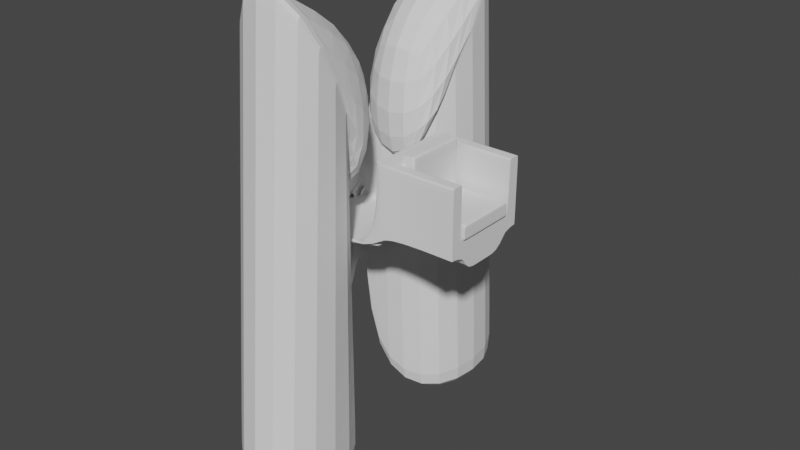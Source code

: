 # Source: j.blend  (saved by Blender 3.3.6; exported with 4.5.12 LTS)
import bpy
from mathutils import Matrix  # noqa: F401  (used for matrix-valued properties, if any)

bpy.ops.wm.read_factory_settings(use_empty=True)
scene = bpy.context.scene
scene.name = 'Scene'

# ---- collections
col_collection = bpy.data.collections.new('Collection'); scene.collection.children.link(col_collection)

# ---- world
world_world = bpy.data.worlds.new('World'); scene.world = world_world
world_world.use_nodes = True; world_world.node_tree.nodes.clear()
_N = world_world.node_tree.nodes; _L = world_world.node_tree.links
n0 = _N.new('ShaderNodeOutputWorld'); n0.name = 'World Output'; n0.location = (300, 300)
n1 = _N.new('ShaderNodeBackground'); n1.name = 'Background'; n1.location = (10, 300)
n1.inputs[0].default_value = (0.05088, 0.05088, 0.05088, 1.0)
_L.new(n1.outputs[0], n0.inputs[0])
n0.is_active_output = True
world_world.color = (0.05088, 0.05088, 0.05088)
world_world.use_sun_shadow = False
world_world.sun_shadow_jitter_overblur = 0.0

# ---- meshes
me_cube_001 = bpy.data.meshes.new('Cube.001')
me_cube_001.from_pydata([(-1.0, -1.0, -1.0), (-1.0, -1.0, 1.0), (-1.0, 1.0, -1.0), (-1.0, 1.0, 1.0), (1.0, -0.9831, 9.301), (1.0, -0.9831, 1.019), (1.0, 1.0, 9.282), (1.0, 1.017, 1.019), (-0.8335, 1.0, -1.0), (-0.8335, 1.0, 1.0), (-0.8335, -1.0, -1.0), (-0.8335, -1.0, 1.0), (0.8463, 1.0, 1.0), (0.8463, -1.0, -1.0), (0.8463, 1.0, -1.0), (0.8463, -1.0, 1.0), (-1.0, -0.76, -1.0), (-1.0, -0.76, 1.0), (1.0, -0.743, 9.301), (1.0, -0.743, 1.019), (-0.8335, -0.76, 1.0), (-0.8335, -0.76, -1.0), (0.8463, -0.76, 1.0), (0.8463, -0.76, -1.0), (-1.0, 0.7536, 1.0), (1.0, 0.7705, 9.301), (-1.0, 0.7536, -1.0), (1.0, 0.7705, 1.019), (-0.8335, 0.7536, 1.0), (-0.8335, 0.7536, -1.0), (0.8463, 0.7536, 1.0), (0.8463, 0.7536, -1.0), (-1.0, -0.2101, -1.0), (1.0, -0.2101, 1.0), (-0.8335, -0.2101, -52.69), (-0.8335, -0.2101, -1.0), (0.8463, -0.2101, 1.0), (0.8463, -0.2101, -1.0), (-1.0, -0.2101, 1.0), (1.0, -0.1931, 9.301), (-1.0, 0.06221, 1.0), (1.0, 0.07914, 9.301), (-1.0, 0.06221, -1.0), (1.0, 0.06221, 1.0), (-0.8335, 0.06221, -52.69), (-0.8335, 0.06221, -1.0), (0.8463, 0.06221, 1.0), (0.8463, 0.06221, -1.0), (-1.001, 3.515, 64.32), (-1.001, 1.001, 22.2), (0.8454, 1.001, 22.2), (1.001, 1.018, 22.22), (1.001, -0.7416, 22.22), (1.001, -0.9845, 22.22), (-0.8326, -1.001, -55.14), (-1.001, -1.001, 22.2), (-0.8326, 1.001, -54.63), (-0.6338, -4.1, -60.74), (0.8454, -1.001, 22.2), (0.8454, -0.7586, 22.2), (-0.8022, -2.969, 66.85), (1.001, 0.769, 22.22), (-0.8326, 3.952, -54.63), (0.8454, 0.7521, 22.2), (-0.8434, 0.06381, -31.49), (-0.8434, -0.2117, -31.49), (0.8561, 0.06381, 22.2), (0.8561, -0.2117, 22.2), (0.7657, 3.518, 64.32), (0.7657, 0.999, 22.2), (0.8469, 0.999, 22.2), (0.9993, 0.999, 22.2), (0.9993, -0.761, 22.2), (0.9993, -0.999, 22.2), (0.9947, -0.999, -55.14), (0.8297, -0.999, 22.2), (0.9307, 0.999, -54.63), (1.193, -4.102, -60.74), (0.8469, -0.999, 22.2), (0.8469, -0.761, 22.2), (1.028, -2.972, 66.85), (0.9993, 0.7546, 22.2), (0.9307, 3.955, -54.63), (0.8469, 0.7546, 22.2), (-0.8756, 0.06456, 22.2), (-0.8204, -0.2124, 22.2), (0.8331, 0.06456, 22.2), (0.8884, -0.2124, 22.2), (-1.001, 0.3154, 43.68), (-1.001, 1.001, 1.566), (-1.001, -1.001, 1.566), (-1.001, 0.3721, 45.57), (0.7657, 0.3179, 43.68), (0.7657, 0.999, 1.566), (0.8297, -0.999, 1.566), (0.8297, 0.3697, 45.57), (2.402, 1.017, 1.001), (2.402, 1.0, 9.263), (2.402, 0.7705, 9.282), (2.402, -0.743, 1.001), (2.402, -0.9831, 1.001), (2.402, -0.9831, 9.282), (2.402, -0.743, 9.282), (2.402, -0.1931, 1.001), (2.402, 0.07914, 9.282), (2.402, 0.7705, 1.001), (2.402, 0.07914, 1.001), (0.8257, 0.06221, 0.9813), (0.8257, -0.2101, 0.9813), (2.402, -0.1931, 9.282), (2.403, -0.7416, 22.2), (2.403, -0.9845, 22.2), (2.403, 1.018, 22.2), (2.403, 0.769, 22.2), (0.8355, 0.06381, 22.18), (0.8355, -0.2117, 22.18), (0.8463, -0.9771, 0.9842), (1.0, -0.9771, 0.9842), (0.8454, -0.9786, 22.18), (1.001, -0.9786, 22.18), (1.351, 0.7705, 1.016), (1.352, 0.769, 22.22), (1.351, -0.9602, 1.0), (1.352, -0.9617, 22.2), (2.403, -0.9845, 22.2), (2.402, -0.9831, 1.001), (2.402, 0.7705, 9.282), (2.402, 1.0, 9.263), (2.403, 1.018, 22.2), (2.403, 0.769, 22.2), (2.402, -0.1931, 9.282), (2.402, -0.743, 9.282), (2.402, -0.9831, 9.282), (2.402, 0.07914, 9.282), (2.402, -0.743, 1.001), (2.402, -0.1931, 1.001), (2.402, 0.07914, 1.001), (2.402, 1.017, 1.001), (2.402, 0.7705, 1.001), (2.403, -0.7416, 22.2), (0.8454, 1.001, 22.2), (1.001, 1.018, 22.22), (1.001, 0.769, 22.22), (0.8454, 0.7521, 22.2), (2.403, 1.018, 22.2), (2.403, 0.769, 22.2), (1.001, -0.9786, 22.18), (0.8454, -0.9786, 22.18), (1.352, 0.769, 22.22), (1.352, -0.9617, 22.2), (2.403, 0.769, 22.2), (2.403, 1.018, 22.2), (2.403, -0.9845, 22.2), (2.402, 0.7705, 9.282), (2.403, 1.018, 22.2), (2.402, -0.743, 9.282), (2.402, -0.9831, 9.282), (2.402, 0.07914, 9.282), (2.402, -0.1931, 1.001), (2.402, 0.07914, 1.001), (2.402, 1.017, 1.001), (2.403, -0.7416, 22.2), (2.402, -0.9831, 1.001), (2.402, 1.0, 9.263), (2.403, 0.769, 22.2), (2.402, -0.1931, 9.282), (2.402, -0.743, 1.001), (2.402, 0.7705, 1.001), (2.403, 1.018, 22.2), (2.403, 0.769, 22.2), (0.8454, -0.7586, 22.2), (1.001, -0.7416, 22.22), (1.001, -0.9845, 22.22), (0.8454, -1.001, 22.2), (2.403, -0.7416, 22.2), (2.403, -0.9845, 22.2), (2.403, -0.7416, 22.2), (2.403, -0.9845, 22.2), (2.403, -0.9845, 22.2), (2.403, -0.7416, 22.2), (-0.9676, 1.0, -1.0), (-0.9676, -1.0, 1.0), (-0.9676, 1.0, 1.0), (-0.9676, -1.0, -1.0), (-0.9676, -0.76, -1.0), (-0.9676, -0.76, 1.0), (-0.9676, 0.7536, 1.0), (-0.9676, 0.7536, -1.0), (-0.9676, -0.2101, -9.45), (-0.9676, -0.2101, -1.0), (-0.9676, 0.06221, -1.0), (-0.9676, 0.06221, -9.45), (-0.9682, -1.001, 7.145), (-0.9682, 1.001, 7.243), (-0.7694, -3.189, 42.01), (-0.9682, 3.6, 41.16), (0.8618, -0.999, 7.145), (0.7978, 0.999, 7.243), (1.061, -3.192, 42.01), (0.7978, 3.603, 41.16), (-0.8335, 1.0, 1.0), (-0.8335, -1.0, -1.0), (-0.8335, -0.76, 1.0), (-0.8335, 0.7536, 1.0), (-0.8335, -0.2101, -52.69), (-0.8335, 0.06221, -52.69), (-0.8326, 1.001, -54.63), (-0.6338, -4.1, -60.74), (-0.8326, 3.952, -54.63), (0.9307, 0.999, -54.63), (1.193, -4.102, -60.74), (0.9307, 3.955, -54.63), (-0.8335, 1.0, -1.0), (-0.8335, -1.0, 1.0), (-0.8335, -0.76, -1.0), (-0.8335, 0.7536, -1.0), (-0.8335, -0.2101, -1.0), (-0.8335, 0.06221, -1.0), (-0.8326, -1.001, -55.14), (0.9947, -0.999, -55.14), (-0.8335, 1.0, -1.0), (-0.8335, -1.0, 1.0), (-0.8335, 1.0, 1.0), (-0.8335, -1.0, -1.0), (-0.8335, -0.76, -1.0), (-0.8335, 0.7536, -1.0), (-0.8335, -0.2101, -1.0), (-0.8335, 0.06221, -1.0), (-0.8335, 1.0, 1.0), (-0.8335, -1.0, -1.0), (-0.8335, 1.0, -1.0), (-0.8335, -1.0, 1.0), (-0.8335, -0.76, -1.0), (-0.8335, 0.7536, -1.0), (-0.8335, -0.2101, -1.0), (-0.8335, 0.06221, -1.0), (-1.0, 1.0, -1.0), (-1.0, -1.0, 1.0), (-1.0, -0.76, -1.0), (-1.0, 0.7536, -1.0), (-1.0, -0.2101, -1.0), (-1.0, 0.06221, -1.0), (-1.001, -1.001, 22.2), (0.8297, -0.999, 22.2), (-1.0, 1.0, 1.0), (-1.0, -1.0, -1.0), (-1.0, -0.76, 1.0), (-1.0, 0.7536, 1.0), (-1.0, -0.2101, 1.0), (-1.0, 0.06221, 1.0), (-1.001, 1.001, 22.2), (-0.8022, -2.969, 66.85), (-1.001, 3.515, 64.32), (0.7657, 0.999, 22.2), (1.028, -2.972, 66.85), (0.7657, 3.518, 64.32)], [(65, 34), (44, 64), (84, 85), (65, 85), (84, 64)], [(26, 24, 3, 2), (14, 12, 7, 6), (135, 134, 99, 103), (245, 237, 1, 0), (23, 18, 4, 13), (214, 21, 10, 201), (223, 221, 11, 10), (212, 200, 9, 8), (4, 5, 15, 13), (232, 23, 13, 229), (230, 228, 12, 14), (234, 37, 23, 232), (33, 36, 22, 19), (216, 35, 21, 214), (248, 38, 17, 246), (37, 39, 18, 23), (46, 66, 114, 107), (0, 1, 17, 16), (133, 126, 98, 104), (14, 6, 25, 31), (61, 63, 118, 119), (212, 8, 29, 215), (141, 140, 50, 51), (230, 14, 31, 233), (42, 40, 24, 26), (16, 17, 38, 32), (132, 131, 102, 101), (47, 41, 39, 37), (249, 40, 38, 248), (131, 130, 109, 102), (217, 45, 35, 216), (43, 46, 36, 33), (235, 47, 37, 234), (233, 31, 47, 235), (27, 30, 46, 43), (215, 29, 45, 217), (247, 24, 40, 249), (31, 25, 41, 47), (177, 125, 100, 175), (32, 38, 40, 42), (208, 62, 82, 211), (58, 53, 73, 78), (50, 63, 83, 70), (54, 57, 77, 74), (62, 56, 76, 82), (140, 143, 63, 50), (244, 3, 49, 250), (17, 1, 55, 60), (171, 170, 59, 52), (126, 127, 97, 98), (173, 172, 53, 58), (11, 20, 57, 54), (3, 24, 48, 49), (203, 28, 62, 208), (128, 129, 113, 112), (170, 173, 58, 59), (246, 17, 60, 251), (213, 11, 54, 218), (28, 9, 56, 62), (254, 80, 75, 243), (72, 79, 78, 73), (253, 69, 68, 255), (71, 70, 83, 81), (59, 58, 78, 79), (55, 75, 94, 90), (63, 61, 81, 83), (60, 55, 90, 91), (51, 50, 70, 71), (52, 59, 79, 72), (53, 52, 72, 73), (67, 66, 86, 87), (251, 60, 80, 254), (218, 54, 74, 219), (61, 51, 71, 81), (250, 49, 69, 253), (89, 88, 92, 93), (91, 90, 94, 95), (69, 49, 89, 93), (75, 80, 95, 94), (48, 68, 92, 88), (49, 48, 88, 89), (80, 60, 91, 95), (68, 69, 93, 92), (102, 99, 100, 101), (109, 103, 99, 102), (97, 96, 105, 98), (104, 106, 103, 109), (108, 107, 114, 115), (98, 105, 106, 104), (175, 174, 110, 111), (145, 144, 112, 113), (125, 132, 101, 100), (136, 135, 103, 106), (67, 36, 108, 115), (130, 133, 104, 109), (151, 128, 112, 144), (36, 46, 107, 108), (150, 138, 105, 145), (138, 136, 106, 105), (139, 124, 111, 110), (66, 67, 115, 114), (127, 137, 96, 97), (176, 139, 110, 174), (147, 146, 119, 118), (142, 61, 121, 148), (30, 27, 117, 116), (143, 30, 116, 147), (148, 121, 123, 149), (61, 119, 123, 121), (117, 27, 120, 122), (146, 117, 122, 149), (179, 161, 139, 176), (163, 160, 137, 127), (161, 152, 124, 139), (167, 159, 136, 138), (169, 167, 138, 150), (168, 154, 128, 151), (165, 157, 133, 130), (159, 158, 135, 136), (162, 156, 132, 125), (154, 164, 129, 128), (153, 163, 127, 126), (178, 162, 125, 177), (155, 165, 130, 131), (156, 155, 131, 132), (157, 153, 126, 133), (158, 166, 134, 135), (160, 168, 151, 137), (164, 169, 150, 129), (119, 146, 149, 123), (120, 148, 149, 122), (63, 143, 147, 118), (27, 142, 148, 120), (116, 117, 146, 147), (129, 150, 145, 113), (137, 151, 144, 96), (105, 96, 144, 145), (12, 30, 143, 140), (7, 12, 140, 141), (61, 142, 169, 164), (7, 141, 168, 160), (33, 19, 166, 158), (41, 25, 153, 157), (4, 18, 155, 156), (18, 39, 165, 155), (172, 5, 162, 178), (25, 6, 163, 153), (51, 61, 164, 154), (5, 4, 156, 162), (43, 33, 158, 159), (39, 41, 157, 165), (141, 51, 154, 168), (142, 27, 167, 169), (27, 43, 159, 167), (52, 53, 152, 161), (6, 7, 160, 163), (171, 52, 161, 179), (19, 171, 179, 166), (53, 172, 178, 152), (152, 178, 177, 124), (166, 179, 176, 134), (134, 176, 174, 99), (100, 99, 174, 175), (22, 15, 173, 170), (15, 5, 172, 173), (19, 22, 170, 171), (124, 177, 175, 111), (206, 193, 197, 209), (242, 192, 196, 243), (207, 194, 198, 210), (209, 197, 199, 211), (210, 198, 196, 219), (237, 181, 192, 242), (202, 185, 194, 207), (247, 186, 195, 252), (200, 182, 193, 206), (252, 195, 199, 255), (239, 187, 190, 241), (241, 190, 189, 240), (236, 180, 187, 239), (236, 244, 182, 180), (238, 184, 183, 245), (201, 213, 181, 183), (10, 11, 213, 201), (34, 204, 202, 20), (44, 205, 204, 34), (28, 203, 205, 44), (9, 200, 206, 56), (20, 202, 207, 57), (77, 210, 219, 74), (76, 209, 211, 82), (57, 207, 210, 77), (56, 206, 209, 76), (192, 218, 219, 196), (181, 213, 218, 192), (186, 203, 208, 195), (195, 208, 211, 199), (187, 215, 217, 190), (190, 217, 216, 189), (180, 212, 215, 187), (189, 216, 214, 184), (180, 182, 200, 212), (184, 214, 201, 183), (29, 225, 227, 45), (45, 227, 226, 35), (8, 220, 225, 29), (35, 226, 224, 21), (8, 9, 222, 220), (21, 224, 223, 10), (229, 231, 221, 223), (13, 15, 231, 229), (225, 233, 235, 227), (227, 235, 234, 226), (220, 230, 233, 225), (226, 234, 232, 224), (220, 222, 228, 230), (224, 232, 229, 223), (16, 238, 245, 0), (2, 3, 244, 236), (32, 240, 238, 16), (2, 236, 239, 26), (42, 241, 240, 32), (26, 239, 241, 42), (48, 252, 255, 68), (24, 247, 252, 48), (1, 237, 242, 55), (55, 242, 243, 75), (193, 250, 253, 197), (194, 251, 254, 198), (197, 253, 255, 199), (198, 254, 243, 196), (185, 246, 251, 194), (182, 244, 250, 193), (186, 247, 249, 191), (188, 248, 246, 185)])
_uv = me_cube_001.uv_layers.new(name='UVMap')
_uv.uv.foreach_set('vector', [0.375, 0.2192, 0.625, 0.2192, 0.625, 0.25, 0.375, 0.25, 0.375, 0.4808, 0.625, 0.4808, 0.625, 0.5, 0.375, 0.5, 0.625, 0.6513, 0.625, 0.72, 0.625, 0.72, 0.625, 0.6513, 0.375, 1.0, 0.625, 1.0, 0.625, 1.0, 0.375, 1.0, 0.3558, 0.72, 0.375, 0.72, 0.375, 0.75, 0.3558, 0.75, 0.1458, 0.72, 0.1458, 0.72, 0.1458, 0.75, 0.1458, 0.75, 0.375, 0.9792, 0.625, 0.9792, 0.625, 0.9792, 0.375, 0.9792, 0.375, 0.2708, 0.625, 0.2708, 0.625, 0.2708, 0.375, 0.2708, 0.375, 0.75, 0.625, 0.75, 0.625, 0.7692, 0.375, 0.7692, 0.1458, 0.72, 0.3558, 0.72, 0.3558, 0.75, 0.1458, 0.75, 0.375, 0.2708, 0.625, 0.2708, 0.625, 0.4808, 0.375, 0.4808, 0.1458, 0.6513, 0.3558, 0.6513, 0.3558, 0.72, 0.1458, 0.72, 0.625, 0.6513, 0.6442, 0.6513, 0.6442, 0.72, 0.625, 0.72, 0.1458, 0.6513, 0.1458, 0.6513, 0.1458, 0.72, 0.1458, 0.72, 0.875, 0.6513, 0.875, 0.6513, 0.875, 0.72, 0.875, 0.72, 0.3558, 0.6513, 0.375, 0.6513, 0.375, 0.72, 0.3558, 0.72, 0.6442, 0.6172, 0.6442, 0.6172, 0.6442, 0.6172, 0.6442, 0.6172, 0.375, 0.0, 0.625, 0.0, 0.625, 0.03, 0.375, 0.03, 0.375, 0.6172, 0.375, 0.5308, 0.375, 0.5308, 0.375, 0.6172, 0.3558, 0.5, 0.375, 0.5, 0.375, 0.5308, 0.3558, 0.5308, 0.625, 0.5308, 0.6442, 0.5308, 0.6442, 0.5308, 0.625, 0.5308, 0.1458, 0.5, 0.1458, 0.5, 0.1458, 0.5308, 0.1458, 0.5308, 0.625, 0.5, 0.625, 0.4808, 0.625, 0.4808, 0.625, 0.5, 0.1458, 0.5, 0.3558, 0.5, 0.3558, 0.5308, 0.1458, 0.5308, 0.375, 0.1328, 0.625, 0.1328, 0.625, 0.2192, 0.375, 0.2192, 0.375, 0.03, 0.625, 0.03, 0.625, 0.09874, 0.375, 0.09874, 0.375, 0.75, 0.375, 0.72, 0.375, 0.72, 0.375, 0.75, 0.3558, 0.6172, 0.375, 0.6172, 0.375, 0.6513, 0.3558, 0.6513, 0.875, 0.6172, 0.875, 0.6172, 0.875, 0.6513, 0.875, 0.6513, 0.375, 0.72, 0.375, 0.6513, 0.375, 0.6513, 0.375, 0.72, 0.1458, 0.6172, 0.1458, 0.6172, 0.1458, 0.6513, 0.1458, 0.6513, 0.625, 0.6172, 0.6442, 0.6172, 0.6442, 0.6513, 0.625, 0.6513, 0.1458, 0.6172, 0.3558, 0.6172, 0.3558, 0.6513, 0.1458, 0.6513, 0.1458, 0.5308, 0.3558, 0.5308, 0.3558, 0.6172, 0.1458, 0.6172, 0.625, 0.5308, 0.6442, 0.5308, 0.6442, 0.6172, 0.625, 0.6172, 0.1458, 0.5308, 0.1458, 0.5308, 0.1458, 0.6172, 0.1458, 0.6172, 0.875, 0.5308, 0.875, 0.5308, 0.875, 0.6172, 0.875, 0.6172, 0.3558, 0.5308, 0.375, 0.5308, 0.375, 0.6172, 0.3558, 0.6172, 0.4688, 0.5625, 0.625, 0.75, 0.625, 0.75, 0.625, 0.75, 0.375, 0.09874, 0.625, 0.09874, 0.625, 0.1328, 0.375, 0.1328, 0.8542, 0.5308, 0.8542, 0.5308, 0.8542, 0.5308, 0.8526, 0.5314, 0.625, 0.7692, 0.625, 0.75, 0.625, 0.75, 0.625, 0.7692, 0.6442, 0.5, 0.6442, 0.5308, 0.6442, 0.5308, 0.6442, 0.5, 0.8542, 0.75, 0.8542, 0.72, 0.8542, 0.72, 0.8542, 0.75, 0.8542, 0.5308, 0.8542, 0.5, 0.8542, 0.5, 0.8542, 0.5308, 0.6442, 0.5, 0.6442, 0.5308, 0.6442, 0.5308, 0.6442, 0.5, 0.625, 0.25, 0.625, 0.25, 0.625, 0.25, 0.625, 0.25, 0.625, 0.03, 0.625, 0.0, 0.625, 0.0, 0.625, 0.03, 0.625, 0.72, 0.6442, 0.72, 0.6442, 0.72, 0.625, 0.72, 0.375, 0.5308, 0.375, 0.5, 0.375, 0.5, 0.375, 0.5308, 0.625, 0.7692, 0.625, 0.75, 0.625, 0.75, 0.625, 0.7692, 0.8542, 0.75, 0.8542, 0.72, 0.8542, 0.72, 0.8542, 0.75, 0.625, 0.25, 0.625, 0.2192, 0.625, 0.2192, 0.625, 0.25, 0.8575, 0.5308, 0.8542, 0.5308, 0.8542, 0.5308, 0.8542, 0.5308, 0.625, 0.5, 0.625, 0.5308, 0.625, 0.5308, 0.625, 0.5, 0.6442, 0.72, 0.6442, 0.75, 0.6442, 0.75, 0.6442, 0.72, 0.875, 0.72, 0.875, 0.72, 0.875, 0.72, 0.875, 0.72, 0.625, 0.9792, 0.625, 0.9792, 0.625, 0.9792, 0.625, 0.9792, 0.8542, 0.5308, 0.8542, 0.5, 0.8542, 0.5, 0.8542, 0.5308, 0.875, 0.72, 0.875, 0.72, 0.875, 0.75, 0.875, 0.75, 0.625, 0.72, 0.6442, 0.72, 0.6442, 0.75, 0.625, 0.75, 0.875, 0.5, 0.875, 0.5, 0.875, 0.5308, 0.875, 0.5308, 0.625, 0.5, 0.6442, 0.5, 0.6442, 0.5308, 0.625, 0.5308, 0.6442, 0.72, 0.6442, 0.75, 0.6442, 0.75, 0.6442, 0.72, 0.625, 1.0, 0.625, 1.0, 0.625, 1.0, 0.625, 1.0, 0.6442, 0.5308, 0.625, 0.5308, 0.625, 0.5308, 0.6442, 0.5308, 0.625, 0.03, 0.625, 0.0, 0.625, 0.0, 0.625, 0.03, 0.625, 0.5, 0.625, 0.4808, 0.625, 0.4808, 0.625, 0.5, 0.625, 0.72, 0.6442, 0.72, 0.6442, 0.72, 0.625, 0.72, 0.625, 0.75, 0.625, 0.72, 0.625, 0.72, 0.625, 0.75, 0.6442, 0.6513, 0.6442, 0.6172, 0.6444, 0.6173, 0.6444, 0.6512, 0.875, 0.72, 0.875, 0.72, 0.875, 0.72, 0.875, 0.72, 0.625, 0.9792, 0.625, 0.9792, 0.625, 0.9792, 0.625, 0.9792, 0.625, 0.5308, 0.625, 0.5, 0.625, 0.5, 0.625, 0.5308, 0.625, 0.25, 0.625, 0.25, 0.625, 0.25, 0.625, 0.25, 0.625, 0.25, 0.625, 0.2192, 0.625, 0.2192, 0.625, 0.25, 0.625, 0.03, 0.625, 0.0, 0.625, 0.0, 0.625, 0.03, 0.625, 0.25, 0.625, 0.25, 0.625, 0.25, 0.625, 0.25, 0.875, 0.75, 0.875, 0.72, 0.875, 0.72, 0.875, 0.75, 0.875, 0.5308, 0.875, 0.5308, 0.875, 0.5308, 0.875, 0.5308, 0.625, 0.25, 0.625, 0.2192, 0.625, 0.2192, 0.625, 0.25, 0.875, 0.72, 0.875, 0.72, 0.875, 0.72, 0.875, 0.72, 0.875, 0.5308, 0.875, 0.5, 0.875, 0.5, 0.875, 0.5308, 0.375, 0.72, 0.625, 0.72, 0.625, 0.75, 0.375, 0.75, 0.375, 0.6513, 0.625, 0.6513, 0.625, 0.72, 0.375, 0.72, 0.375, 0.5, 0.625, 0.5, 0.625, 0.5308, 0.375, 0.5308, 0.375, 0.6172, 0.625, 0.6172, 0.625, 0.6513, 0.375, 0.6513, 0.6442, 0.6513, 0.6442, 0.6172, 0.6442, 0.6172, 0.6442, 0.6513, 0.375, 0.5308, 0.625, 0.5308, 0.625, 0.6172, 0.375, 0.6172, 0.625, 0.75, 0.625, 0.72, 0.625, 0.72, 0.625, 0.75, 0.625, 0.5308, 0.625, 0.5, 0.625, 0.5, 0.625, 0.5308, 0.625, 0.75, 0.375, 0.75, 0.375, 0.75, 0.625, 0.75, 0.625, 0.6172, 0.625, 0.6513, 0.625, 0.6513, 0.625, 0.6172, 0.6442, 0.6513, 0.6442, 0.6513, 0.6442, 0.6513, 0.6442, 0.6513, 0.375, 0.6513, 0.375, 0.6172, 0.375, 0.6172, 0.375, 0.6513, 0.625, 0.5, 0.625, 0.5, 0.625, 0.5, 0.625, 0.5, 0.6442, 0.6513, 0.6442, 0.6172, 0.6442, 0.6172, 0.6442, 0.6513, 0.625, 0.5308, 0.625, 0.5308, 0.625, 0.5308, 0.625, 0.5308, 0.625, 0.5308, 0.625, 0.6172, 0.625, 0.6172, 0.625, 0.5308, 0.625, 0.72, 0.625, 0.75, 0.625, 0.75, 0.625, 0.72, 0.6442, 0.6172, 0.6442, 0.6513, 0.6442, 0.6513, 0.6442, 0.6172, 0.375, 0.5, 0.625, 0.5, 0.625, 0.5, 0.375, 0.5, 0.625, 0.72, 0.625, 0.72, 0.625, 0.72, 0.625, 0.72, 0.6442, 0.5308, 0.625, 0.5308, 0.625, 0.5308, 0.6442, 0.5308, 0.625, 0.5308, 0.625, 0.5308, 0.625, 0.5308, 0.625, 0.5308, 0.6442, 0.5308, 0.625, 0.5308, 0.625, 0.5308, 0.6442, 0.5308, 0.6442, 0.5308, 0.6442, 0.5308, 0.6442, 0.5308, 0.6442, 0.5308, 0.625, 0.5308, 0.625, 0.5308, 0.625, 0.5308, 0.625, 0.5308, 0.625, 0.5308, 0.625, 0.5308, 0.625, 0.5308, 0.625, 0.5308, 0.625, 0.5308, 0.625, 0.5308, 0.625, 0.5308, 0.625, 0.5308, 0.625, 0.5308, 0.625, 0.5308, 0.625, 0.5308, 0.625, 0.5308, 0.625, 0.72, 0.625, 0.72, 0.625, 0.72, 0.625, 0.72, 0.375, 0.5, 0.625, 0.5, 0.625, 0.5, 0.375, 0.5, 0.625, 0.72, 0.625, 0.75, 0.625, 0.75, 0.625, 0.72, 0.625, 0.5308, 0.625, 0.6172, 0.625, 0.6172, 0.625, 0.5308, 0.625, 0.5308, 0.625, 0.5308, 0.625, 0.5308, 0.625, 0.5308, 0.625, 0.5, 0.625, 0.5, 0.625, 0.5, 0.625, 0.5, 0.375, 0.6513, 0.375, 0.6172, 0.375, 0.6172, 0.375, 0.6513, 0.625, 0.6172, 0.625, 0.6513, 0.625, 0.6513, 0.625, 0.6172, 0.625, 0.75, 0.375, 0.75, 0.375, 0.75, 0.625, 0.75, 0.625, 0.5, 0.625, 0.5308, 0.625, 0.5308, 0.625, 0.5, 0.375, 0.5308, 0.375, 0.5, 0.375, 0.5, 0.375, 0.5308, 0.625, 0.75, 0.625, 0.75, 0.625, 0.75, 0.4688, 0.5625, 0.375, 0.72, 0.375, 0.6513, 0.375, 0.6513, 0.375, 0.72, 0.375, 0.75, 0.375, 0.72, 0.375, 0.72, 0.375, 0.75, 0.375, 0.6172, 0.375, 0.5308, 0.375, 0.5308, 0.375, 0.6172, 0.625, 0.6513, 0.625, 0.72, 0.625, 0.72, 0.625, 0.6513, 0.625, 0.5, 0.625, 0.5, 0.625, 0.5, 0.625, 0.5, 0.625, 0.5308, 0.625, 0.5308, 0.625, 0.5308, 0.625, 0.5308, 0.625, 0.5308, 0.625, 0.5308, 0.625, 0.5308, 0.625, 0.5308, 0.625, 0.5308, 0.625, 0.5308, 0.625, 0.5308, 0.625, 0.5308, 0.6442, 0.5308, 0.6442, 0.5308, 0.6442, 0.5308, 0.6442, 0.5308, 0.625, 0.5308, 0.625, 0.5308, 0.625, 0.5308, 0.625, 0.5308, 0.6442, 0.5308, 0.625, 0.5308, 0.625, 0.5308, 0.6442, 0.5308, 0.625, 0.5308, 0.625, 0.5308, 0.625, 0.5308, 0.625, 0.5308, 0.625, 0.5, 0.625, 0.5, 0.625, 0.5, 0.625, 0.5, 0.625, 0.5308, 0.625, 0.5, 0.625, 0.5, 0.625, 0.5308, 0.6442, 0.5, 0.6442, 0.5308, 0.6442, 0.5308, 0.6442, 0.5, 0.625, 0.5, 0.625, 0.4808, 0.625, 0.4808, 0.625, 0.5, 0.625, 0.5308, 0.625, 0.5308, 0.625, 0.5308, 0.625, 0.5308, 0.625, 0.5, 0.625, 0.5, 0.625, 0.5, 0.625, 0.5, 0.625, 0.6513, 0.625, 0.72, 0.625, 0.72, 0.625, 0.6513, 0.375, 0.6172, 0.375, 0.5308, 0.375, 0.5308, 0.375, 0.6172, 0.375, 0.75, 0.375, 0.72, 0.375, 0.72, 0.375, 0.75, 0.375, 0.72, 0.375, 0.6513, 0.375, 0.6513, 0.375, 0.72, 0.625, 0.75, 0.625, 0.75, 0.625, 0.75, 0.625, 0.75, 0.375, 0.5308, 0.375, 0.5, 0.375, 0.5, 0.375, 0.5308, 0.625, 0.5, 0.625, 0.5308, 0.625, 0.5308, 0.625, 0.5, 0.625, 0.75, 0.375, 0.75, 0.375, 0.75, 0.625, 0.75, 0.625, 0.6172, 0.625, 0.6513, 0.625, 0.6513, 0.625, 0.6172, 0.375, 0.6513, 0.375, 0.6172, 0.375, 0.6172, 0.375, 0.6513, 0.625, 0.5, 0.625, 0.5, 0.625, 0.5, 0.625, 0.5, 0.625, 0.5308, 0.625, 0.5308, 0.625, 0.5308, 0.625, 0.5308, 0.625, 0.5308, 0.625, 0.6172, 0.625, 0.6172, 0.625, 0.5308, 0.625, 0.72, 0.625, 0.75, 0.625, 0.75, 0.625, 0.72, 0.375, 0.5, 0.625, 0.5, 0.625, 0.5, 0.375, 0.5, 0.625, 0.72, 0.625, 0.72, 0.625, 0.72, 0.625, 0.72, 0.625, 0.72, 0.625, 0.72, 0.625, 0.72, 0.625, 0.72, 0.625, 0.75, 0.625, 0.75, 0.625, 0.75, 0.625, 0.75, 0.625, 0.75, 0.625, 0.75, 0.4688, 0.5625, 0.625, 0.75, 0.625, 0.72, 0.625, 0.72, 0.625, 0.72, 0.625, 0.72, 0.625, 0.72, 0.625, 0.72, 0.625, 0.72, 0.625, 0.72, 0.625, 0.75, 0.625, 0.72, 0.625, 0.72, 0.625, 0.75, 0.6442, 0.72, 0.6442, 0.75, 0.6442, 0.75, 0.6442, 0.72, 0.625, 0.7692, 0.625, 0.75, 0.625, 0.75, 0.625, 0.7692, 0.625, 0.72, 0.6442, 0.72, 0.6442, 0.72, 0.625, 0.72, 0.625, 0.75, 0.4688, 0.5625, 0.625, 0.75, 0.625, 0.75, 0.625, 0.2708, 0.625, 0.254, 0.625, 0.2541, 0.625, 0.2708, 0.625, 1.0, 0.625, 0.996, 0.625, 0.9959, 0.625, 1.0, 0.853, 0.72, 0.8709, 0.72, 0.8709, 0.72, 0.8524, 0.7185, 0.8542, 0.5, 0.8709, 0.5, 0.8709, 0.5308, 0.8526, 0.5314, 0.8524, 0.7185, 0.8709, 0.72, 0.8709, 0.75, 0.8542, 0.75, 0.625, 1.0, 0.625, 0.9959, 0.625, 0.996, 0.625, 1.0, 0.8578, 0.72, 0.8709, 0.72, 0.8709, 0.72, 0.853, 0.72, 0.875, 0.5308, 0.8709, 0.5308, 0.8709, 0.5308, 0.875, 0.5308, 0.625, 0.2708, 0.625, 0.2541, 0.625, 0.254, 0.625, 0.2708, 0.875, 0.5308, 0.8709, 0.5308, 0.8709, 0.5308, 0.875, 0.5308, 0.125, 0.5308, 0.1291, 0.5308, 0.1291, 0.6172, 0.125, 0.6172, 0.125, 0.6172, 0.1291, 0.6172, 0.1291, 0.6513, 0.125, 0.6513, 0.125, 0.5, 0.1291, 0.5, 0.1291, 0.5308, 0.125, 0.5308, 0.375, 0.25, 0.625, 0.25, 0.625, 0.2541, 0.375, 0.2541, 0.125, 0.72, 0.1291, 0.72, 0.1291, 0.75, 0.125, 0.75, 0.375, 0.9792, 0.625, 0.9792, 0.625, 0.9959, 0.375, 0.9959, 0.375, 0.9792, 0.625, 0.9792, 0.625, 0.9792, 0.375, 0.9792, 0.8542, 0.6513, 0.8542, 0.6513, 0.8578, 0.72, 0.8542, 0.72, 0.8542, 0.6172, 0.8542, 0.6172, 0.8542, 0.6513, 0.8542, 0.6513, 0.8542, 0.5308, 0.8575, 0.5308, 0.8542, 0.6172, 0.8542, 0.6172, 0.625, 0.2708, 0.625, 0.2708, 0.625, 0.2708, 0.625, 0.2708, 0.8542, 0.72, 0.8578, 0.72, 0.853, 0.72, 0.8542, 0.72, 0.8542, 0.72, 0.8524, 0.7185, 0.8542, 0.75, 0.8542, 0.75, 0.8542, 0.5, 0.8542, 0.5, 0.8526, 0.5314, 0.8542, 0.5308, 0.8542, 0.72, 0.853, 0.72, 0.8524, 0.7185, 0.8542, 0.72, 0.625, 0.2708, 0.625, 0.2708, 0.625, 0.2708, 0.625, 0.2708, 0.625, 0.996, 0.625, 0.9792, 0.625, 0.9792, 0.625, 0.9959, 0.625, 0.9959, 0.625, 0.9792, 0.625, 0.9792, 0.625, 0.996, 0.8709, 0.5308, 0.8575, 0.5308, 0.8542, 0.5308, 0.8709, 0.5308, 0.8709, 0.5308, 0.8542, 0.5308, 0.8526, 0.5314, 0.8709, 0.5308, 0.1291, 0.5308, 0.1458, 0.5308, 0.1458, 0.6172, 0.1291, 0.6172, 0.1291, 0.6172, 0.1458, 0.6172, 0.1458, 0.6513, 0.1291, 0.6513, 0.1291, 0.5, 0.1458, 0.5, 0.1458, 0.5308, 0.1291, 0.5308, 0.1291, 0.6513, 0.1458, 0.6513, 0.1458, 0.72, 0.1291, 0.72, 0.375, 0.2541, 0.625, 0.2541, 0.625, 0.2708, 0.375, 0.2708, 0.1291, 0.72, 0.1458, 0.72, 0.1458, 0.75, 0.1291, 0.75, 0.1458, 0.5308, 0.1458, 0.5308, 0.1458, 0.6172, 0.1458, 0.6172, 0.1458, 0.6172, 0.1458, 0.6172, 0.1458, 0.6513, 0.1458, 0.6513, 0.1458, 0.5, 0.1458, 0.5, 0.1458, 0.5308, 0.1458, 0.5308, 0.1458, 0.6513, 0.1458, 0.6513, 0.1458, 0.72, 0.1458, 0.72, 0.375, 0.2708, 0.625, 0.2708, 0.625, 0.2708, 0.375, 0.2708, 0.1458, 0.72, 0.1458, 0.72, 0.1458, 0.75, 0.1458, 0.75, 0.375, 0.9792, 0.625, 0.9792, 0.625, 0.9792, 0.375, 0.9792, 0.375, 0.7692, 0.625, 0.7692, 0.625, 0.9792, 0.375, 0.9792, 0.1458, 0.5308, 0.1458, 0.5308, 0.1458, 0.6172, 0.1458, 0.6172, 0.1458, 0.6172, 0.1458, 0.6172, 0.1458, 0.6513, 0.1458, 0.6513, 0.1458, 0.5, 0.1458, 0.5, 0.1458, 0.5308, 0.1458, 0.5308, 0.1458, 0.6513, 0.1458, 0.6513, 0.1458, 0.72, 0.1458, 0.72, 0.375, 0.2708, 0.625, 0.2708, 0.625, 0.2708, 0.375, 0.2708, 0.1458, 0.72, 0.1458, 0.72, 0.1458, 0.75, 0.1458, 0.75, 0.125, 0.72, 0.125, 0.72, 0.125, 0.75, 0.125, 0.75, 0.375, 0.25, 0.625, 0.25, 0.625, 0.25, 0.375, 0.25, 0.125, 0.6513, 0.125, 0.6513, 0.125, 0.72, 0.125, 0.72, 0.125, 0.5, 0.125, 0.5, 0.125, 0.5308, 0.125, 0.5308, 0.125, 0.6172, 0.125, 0.6172, 0.125, 0.6513, 0.125, 0.6513, 0.125, 0.5308, 0.125, 0.5308, 0.125, 0.6172, 0.125, 0.6172, 0.875, 0.5308, 0.875, 0.5308, 0.875, 0.5308, 0.875, 0.5308, 0.875, 0.5308, 0.875, 0.5308, 0.875, 0.5308, 0.875, 0.5308, 0.625, 1.0, 0.625, 1.0, 0.625, 1.0, 0.625, 1.0, 0.625, 1.0, 0.625, 1.0, 0.625, 1.0, 0.625, 1.0, 0.625, 0.254, 0.625, 0.25, 0.625, 0.25, 0.625, 0.2541, 0.8709, 0.72, 0.875, 0.72, 0.875, 0.72, 0.8709, 0.72, 0.8709, 0.5, 0.875, 0.5, 0.875, 0.5308, 0.8709, 0.5308, 0.8709, 0.72, 0.875, 0.72, 0.875, 0.75, 0.8709, 0.75, 0.8709, 0.72, 0.875, 0.72, 0.875, 0.72, 0.8709, 0.72, 0.625, 0.2541, 0.625, 0.25, 0.625, 0.25, 0.625, 0.254, 0.8709, 0.5308, 0.875, 0.5308, 0.875, 0.6172, 0.8709, 0.6172, 0.8709, 0.6513, 0.875, 0.6513, 0.875, 0.72, 0.8709, 0.72])
me_cube_001.update()
me_cube_002 = bpy.data.meshes.new('Cube.002')
me_cube_002.from_pydata([(-1.0, -1.0, -1.0), (-1.0, -1.0, 1.0), (-1.0, 1.0, -1.0), (-1.0, 1.0, 1.0), (1.0, -1.0, -1.0), (1.0, -1.0, 1.0), (1.0, 1.0, -1.0), (1.0, 1.0, 1.0), (-0.03336, 1.0, -1.0), (-0.03336, 1.0, 1.0), (-0.03336, -1.0, -1.0), (-0.03336, -1.0, 1.0), (0.9896, 1.0, 1.0), (0.9896, -1.0, -1.0), (0.9896, 1.0, -1.0), (0.9896, -1.0, 1.0), (-1.0, 1.0, -1.0), (-1.0, -1.0, 1.0), (-1.0, 1.0, 1.0), (-1.0, -1.0, -1.0), (-1.0, -1.0, 1.0), (-1.0, 1.0, 1.0), (1.0, 1.0, 1.0), (1.0, -1.0, 1.0), (-0.03336, -1.0, 1.0), (-0.03336, 1.0, 1.0), (0.9896, -1.0, 1.0), (0.9896, 1.0, 1.0), (-1.0, 1.0, 1.0), (-1.0, -1.0, 1.0), (-1.0, 1.0, -1.0), (1.0, 1.0, -1.0), (1.0, -1.0, -1.0), (-0.03336, -1.0, -1.0), (-0.03336, 1.0, -1.0), (0.9896, -1.0, -1.0), (0.9896, 1.0, -1.0), (-1.0, 1.0, -1.0), (-1.0, -1.0, -1.0), (-1.0, -1.0, -1.0)], [], [(20, 1, 3, 21), (27, 12, 7, 22), (22, 7, 5, 23), (29, 17, 1, 20), (14, 6, 4, 13), (18, 3, 1, 17), (12, 9, 11, 15), (16, 8, 10, 19), (26, 15, 11, 24), (28, 18, 9, 25), (23, 5, 15, 26), (7, 12, 15, 5), (8, 14, 13, 10), (25, 9, 12, 27), (21, 3, 18, 28), (2, 16, 19, 0), (9, 18, 17, 11), (24, 11, 17, 29), (33, 24, 29, 38), (30, 21, 28, 37), (34, 25, 27, 36), (32, 23, 26, 35), (37, 28, 25, 34), (35, 26, 24, 33), (38, 29, 20, 39), (31, 22, 23, 32), (36, 27, 22, 31), (39, 20, 21, 30), (0, 39, 30, 2), (14, 36, 31, 6), (6, 31, 32, 4), (19, 38, 39, 0), (13, 35, 33, 10), (16, 37, 34, 8), (4, 32, 35, 13), (8, 34, 36, 14), (2, 30, 37, 16), (10, 33, 38, 19)])
_uv = me_cube_002.uv_layers.new(name='UVMap')
_uv.uv.foreach_set('vector', [0.625, 0.0, 0.625, 0.0, 0.625, 0.25, 0.625, 0.25, 0.625, 0.4987, 0.625, 0.4987, 0.625, 0.5, 0.625, 0.5, 0.625, 0.5, 0.625, 0.5, 0.625, 0.75, 0.625, 0.75, 0.625, 1.0, 0.625, 1.0, 0.625, 1.0, 0.625, 1.0, 0.3737, 0.5, 0.375, 0.5, 0.375, 0.75, 0.3737, 0.75, 0.875, 0.5, 0.875, 0.5, 0.875, 0.75, 0.875, 0.75, 0.6263, 0.5, 0.7542, 0.5, 0.7542, 0.75, 0.6263, 0.75, 0.125, 0.5, 0.2458, 0.5, 0.2458, 0.75, 0.125, 0.75, 0.625, 0.7513, 0.625, 0.7513, 0.625, 0.8792, 0.625, 0.8792, 0.625, 0.25, 0.625, 0.25, 0.625, 0.3708, 0.625, 0.3708, 0.625, 0.75, 0.625, 0.75, 0.625, 0.7513, 0.625, 0.7513, 0.625, 0.5, 0.6263, 0.5, 0.6263, 0.75, 0.625, 0.75, 0.2458, 0.5, 0.3737, 0.5, 0.3737, 0.75, 0.2458, 0.75, 0.625, 0.3708, 0.625, 0.3708, 0.625, 0.4987, 0.625, 0.4987, 0.625, 0.25, 0.625, 0.25, 0.625, 0.25, 0.625, 0.25, 0.125, 0.5, 0.125, 0.5, 0.125, 0.75, 0.125, 0.75, 0.7542, 0.5, 0.875, 0.5, 0.875, 0.75, 0.7542, 0.75, 0.625, 0.8792, 0.625, 0.8792, 0.625, 1.0, 0.625, 1.0, 0.375, 0.8792, 0.625, 0.8792, 0.625, 1.0, 0.375, 1.0, 0.375, 0.25, 0.625, 0.25, 0.625, 0.25, 0.375, 0.25, 0.375, 0.3708, 0.625, 0.3708, 0.625, 0.4987, 0.375, 0.4987, 0.375, 0.75, 0.625, 0.75, 0.625, 0.7513, 0.375, 0.7513, 0.375, 0.25, 0.625, 0.25, 0.625, 0.3708, 0.375, 0.3708, 0.375, 0.7513, 0.625, 0.7513, 0.625, 0.8792, 0.375, 0.8792, 0.375, 1.0, 0.625, 1.0, 0.625, 1.0, 0.375, 1.0, 0.375, 0.5, 0.625, 0.5, 0.625, 0.75, 0.375, 0.75, 0.375, 0.4987, 0.625, 0.4987, 0.625, 0.5, 0.375, 0.5, 0.375, 0.0, 0.625, 0.0, 0.625, 0.25, 0.375, 0.25, 0.375, 0.0, 0.375, 0.0, 0.375, 0.25, 0.375, 0.25, 0.375, 0.4987, 0.375, 0.4987, 0.375, 0.5, 0.375, 0.5, 0.375, 0.5, 0.375, 0.5, 0.375, 0.75, 0.375, 0.75, 0.375, 1.0, 0.375, 1.0, 0.375, 1.0, 0.375, 1.0, 0.375, 0.7513, 0.375, 0.7513, 0.375, 0.8792, 0.375, 0.8792, 0.375, 0.25, 0.375, 0.25, 0.375, 0.3708, 0.375, 0.3708, 0.375, 0.75, 0.375, 0.75, 0.375, 0.7513, 0.375, 0.7513, 0.375, 0.3708, 0.375, 0.3708, 0.375, 0.4987, 0.375, 0.4987, 0.375, 0.25, 0.375, 0.25, 0.375, 0.25, 0.375, 0.25, 0.375, 0.8792, 0.375, 0.8792, 0.375, 1.0, 0.375, 1.0])
me_cube_002.update()
me_cube_003 = bpy.data.meshes.new('Cube.003')
me_cube_003.from_pydata([(-1.0, -1.0, -1.0), (-1.0, -1.0, 1.0), (-1.0, 1.0, -1.0), (-1.0, 1.0, 1.0), (1.0, -1.0, -1.0), (1.0, -1.0, 1.0), (1.0, 1.0, -1.0), (1.0, 1.0, 1.0), (-0.03336, 1.0, -1.0), (-0.03336, 1.0, 1.0), (-0.03336, -1.0, -1.0), (-0.03336, -1.0, 1.0), (0.9896, 1.0, 1.0), (0.9896, -1.0, -1.0), (0.9896, 1.0, -1.0), (0.9896, -1.0, 1.0), (-1.0, 1.0, -1.0), (-1.0, -1.0, 1.0), (-1.0, 1.0, 1.0), (-1.0, -1.0, -1.0), (-1.0, -1.0, 1.0), (-1.0, 1.0, 1.0), (1.0, 1.0, 1.0), (1.0, -1.0, 1.0), (-0.03336, -1.0, 1.0), (-0.03336, 1.0, 1.0), (0.9896, -1.0, 1.0), (0.9896, 1.0, 1.0), (-1.0, 1.0, 1.0), (-1.0, -1.0, 1.0), (-1.0, 1.0, -1.0), (1.0, 1.0, -1.0), (1.0, -1.0, -1.0), (-0.03336, -1.0, -1.0), (-0.03336, 1.0, -1.0), (0.9896, -1.0, -1.0), (0.9896, 1.0, -1.0), (-1.0, 1.0, -1.0), (-1.0, -1.0, -1.0), (-1.0, -1.0, -1.0)], [], [(20, 1, 3, 21), (27, 12, 7, 22), (22, 7, 5, 23), (29, 17, 1, 20), (14, 6, 4, 13), (18, 3, 1, 17), (12, 9, 11, 15), (16, 8, 10, 19), (26, 15, 11, 24), (28, 18, 9, 25), (23, 5, 15, 26), (7, 12, 15, 5), (8, 14, 13, 10), (25, 9, 12, 27), (21, 3, 18, 28), (2, 16, 19, 0), (9, 18, 17, 11), (24, 11, 17, 29), (33, 24, 29, 38), (30, 21, 28, 37), (34, 25, 27, 36), (32, 23, 26, 35), (37, 28, 25, 34), (35, 26, 24, 33), (38, 29, 20, 39), (31, 22, 23, 32), (36, 27, 22, 31), (39, 20, 21, 30), (0, 39, 30, 2), (14, 36, 31, 6), (6, 31, 32, 4), (19, 38, 39, 0), (13, 35, 33, 10), (16, 37, 34, 8), (4, 32, 35, 13), (8, 34, 36, 14), (2, 30, 37, 16), (10, 33, 38, 19)])
_uv = me_cube_003.uv_layers.new(name='UVMap')
_uv.uv.foreach_set('vector', [0.625, 0.0, 0.625, 0.0, 0.625, 0.25, 0.625, 0.25, 0.625, 0.4987, 0.625, 0.4987, 0.625, 0.5, 0.625, 0.5, 0.625, 0.5, 0.625, 0.5, 0.625, 0.75, 0.625, 0.75, 0.625, 1.0, 0.625, 1.0, 0.625, 1.0, 0.625, 1.0, 0.3737, 0.5, 0.375, 0.5, 0.375, 0.75, 0.3737, 0.75, 0.875, 0.5, 0.875, 0.5, 0.875, 0.75, 0.875, 0.75, 0.6263, 0.5, 0.7542, 0.5, 0.7542, 0.75, 0.6263, 0.75, 0.125, 0.5, 0.2458, 0.5, 0.2458, 0.75, 0.125, 0.75, 0.625, 0.7513, 0.625, 0.7513, 0.625, 0.8792, 0.625, 0.8792, 0.625, 0.25, 0.625, 0.25, 0.625, 0.3708, 0.625, 0.3708, 0.625, 0.75, 0.625, 0.75, 0.625, 0.7513, 0.625, 0.7513, 0.625, 0.5, 0.6263, 0.5, 0.6263, 0.75, 0.625, 0.75, 0.2458, 0.5, 0.3737, 0.5, 0.3737, 0.75, 0.2458, 0.75, 0.625, 0.3708, 0.625, 0.3708, 0.625, 0.4987, 0.625, 0.4987, 0.625, 0.25, 0.625, 0.25, 0.625, 0.25, 0.625, 0.25, 0.125, 0.5, 0.125, 0.5, 0.125, 0.75, 0.125, 0.75, 0.7542, 0.5, 0.875, 0.5, 0.875, 0.75, 0.7542, 0.75, 0.625, 0.8792, 0.625, 0.8792, 0.625, 1.0, 0.625, 1.0, 0.375, 0.8792, 0.625, 0.8792, 0.625, 1.0, 0.375, 1.0, 0.375, 0.25, 0.625, 0.25, 0.625, 0.25, 0.375, 0.25, 0.375, 0.3708, 0.625, 0.3708, 0.625, 0.4987, 0.375, 0.4987, 0.375, 0.75, 0.625, 0.75, 0.625, 0.7513, 0.375, 0.7513, 0.375, 0.25, 0.625, 0.25, 0.625, 0.3708, 0.375, 0.3708, 0.375, 0.7513, 0.625, 0.7513, 0.625, 0.8792, 0.375, 0.8792, 0.375, 1.0, 0.625, 1.0, 0.625, 1.0, 0.375, 1.0, 0.375, 0.5, 0.625, 0.5, 0.625, 0.75, 0.375, 0.75, 0.375, 0.4987, 0.625, 0.4987, 0.625, 0.5, 0.375, 0.5, 0.375, 0.0, 0.625, 0.0, 0.625, 0.25, 0.375, 0.25, 0.375, 0.0, 0.375, 0.0, 0.375, 0.25, 0.375, 0.25, 0.375, 0.4987, 0.375, 0.4987, 0.375, 0.5, 0.375, 0.5, 0.375, 0.5, 0.375, 0.5, 0.375, 0.75, 0.375, 0.75, 0.375, 1.0, 0.375, 1.0, 0.375, 1.0, 0.375, 1.0, 0.375, 0.7513, 0.375, 0.7513, 0.375, 0.8792, 0.375, 0.8792, 0.375, 0.25, 0.375, 0.25, 0.375, 0.3708, 0.375, 0.3708, 0.375, 0.75, 0.375, 0.75, 0.375, 0.7513, 0.375, 0.7513, 0.375, 0.3708, 0.375, 0.3708, 0.375, 0.4987, 0.375, 0.4987, 0.375, 0.25, 0.375, 0.25, 0.375, 0.25, 0.375, 0.25, 0.375, 0.8792, 0.375, 0.8792, 0.375, 1.0, 0.375, 1.0])
me_cube_003.update()

# ---- objects
ob_cube = bpy.data.objects.new('Cube', me_cube_001)
ob_cube_001 = bpy.data.objects.new('Cube.001', me_cube_002)
ob_cube_002 = bpy.data.objects.new('Cube.002', me_cube_003)

# ---- transforms, parenting, visibility, modifiers, constraints
ob_cube.location = (4.268, -1.001, 0.5865)
ob_cube.scale = (3.178, 2.644, 0.2283)
_m = ob_cube.modifiers.new('Subdivision', 'SUBSURF')
_m = ob_cube.modifiers.new('CorrectiveSmooth', 'CORRECTIVE_SMOOTH')
ob_cube_001.location = (10.45, -1.077, 3.049)
ob_cube_001.rotation_euler = (1.571, 4.371e-08, -1.571)
ob_cube_001.scale = (1.758, 0.4248, 1.597)
_m = ob_cube_001.modifiers.new('Subdivision', 'SUBSURF')
_m = ob_cube_001.modifiers.new('Smooth', 'SMOOTH')
ob_cube_002.location = (8.447, -1.077, 4.555)
ob_cube_002.rotation_euler = (3.142, 4.371e-08, -1.571)
ob_cube_002.scale = (1.758, 0.4248, 1.597)
_m = ob_cube_002.modifiers.new('Subdivision', 'SUBSURF')
_m = ob_cube_002.modifiers.new('Smooth', 'SMOOTH')

# ---- collection membership
col_collection.objects.link(ob_cube)
col_collection.objects.link(ob_cube_001)
col_collection.objects.link(ob_cube_002)

# ---- scene / render settings (as saved in the file)
scene.frame_start = 1; scene.frame_end = 250; scene.frame_set(1)
scene.render.engine = 'BLENDER_EEVEE_NEXT'
scene.cycles.sampling_pattern = 'TABULATED_SOBOL'
scene.cycles.use_light_tree = False
scene.view_settings.view_transform = 'Filmic'
bpy.context.view_layer.update()

# ---- added for rendering (the .blend has no active camera and no usable light): camera, sun
cam_auto = bpy.data.cameras.new('AutoCamera')
cam_auto.lens = 50.0
cam_auto.sensor_width = 36.0
cam_auto.clip_end = 1000.0
ob_auto_camera = bpy.data.objects.new('AutoCamera', cam_auto)
scene.collection.objects.link(ob_auto_camera)
ob_auto_camera.location = (40.1573, -41.4667, 27.9475)
ob_auto_camera.rotation_euler = (1.09748, -7.21219e-08, 0.694738)
scene.camera = ob_auto_camera
light_auto_sun = bpy.data.lights.new('AutoSun', 'SUN')
light_auto_sun.energy = 3.0
light_auto_sun.angle = 0.0523599
ob_auto_sun = bpy.data.objects.new('AutoSun', light_auto_sun)
scene.collection.objects.link(ob_auto_sun)
ob_auto_sun.rotation_euler = (0.872665, 0.174533, 0.523599)
bpy.context.view_layer.update()
